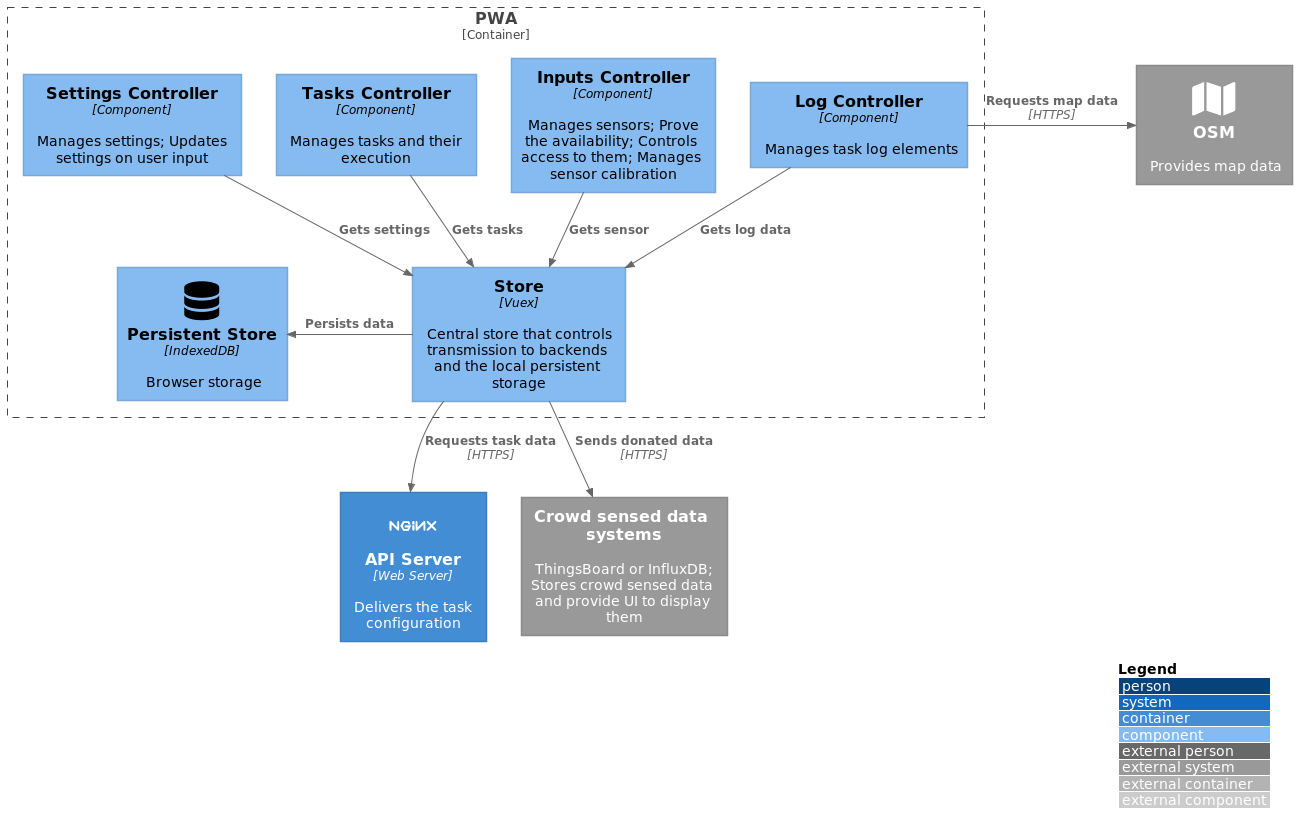

The diagram above was rendered by PlantUML. Its source (embedded in the PNG):
@startuml PWA
!define ICONURL https://raw.githubusercontent.com/tupadr3/plantuml-icon-font-sprites/v2.4.0
!include ICONURL/common.puml
!include ICONURL/devicons2/vuejs.puml
!include ICONURL/devicons2/nginx_original.puml
!include ICONURL/font-awesome-5/map.puml
!include ICONURL/govicons/user.puml
!include ICONURL/govicons/user_suit.puml
!include ICONURL/govicons/database.puml

!include https://raw.githubusercontent.com/plantuml-stdlib/C4-PlantUML/master/C4_Component.puml

LAYOUT_WITH_LEGEND()

Container_Boundary(mcs, "PWA") {
   Component(inputs, "Inputs Controller", "Component", "Manages sensors; Prove the availability; Controls access to them; Manages sensor calibration")
   Component(tasks, "Tasks Controller", "Component", "Manages tasks and their execution")
   Component(log, "Log Controller", "Component", "Manages task log elements")
   Component(setting, "Settings Controller", "Component", "Manages settings; Updates settings on user input")

   Component(store, "Store", "Vuex", "Central store that controls transmission to backends and the local persistent storage")
   Component(persistent_store, "Persistent Store", "IndexedDB", "Browser storage", $sprite=database)
}
'Container(mcs_web_server, "Application Server", "Web Server", "Delivers the web app", $sprite=nginx_original)
Container(mcs_backend, "API Server", "Web Server", "Delivers the task configuration", $sprite=nginx_original)

System_Ext(osm, "OSM", "Provides map data", $sprite=map)
System_Ext(datastore, "Crowd sensed data systems", "ThingsBoard or InfluxDB; Stores crowd sensed data and provide UI to display them")

Rel(tasks, store, "Gets tasks")
Rel(log, store, "Gets log data")
Rel(setting, store, "Gets settings")
Rel(inputs, store, "Gets sensor")
Rel_L(store, persistent_store, "Persists data")

Rel(store, datastore, "Sends donated data", "HTTPS")
Rel_R(log, osm, "Requests map data", "HTTPS")

'Rel_D(mcs, mcs_web_server, "request app data", "HTTPS")
Rel(store, mcs_backend, "Requests task data", "HTTPS")
@enduml